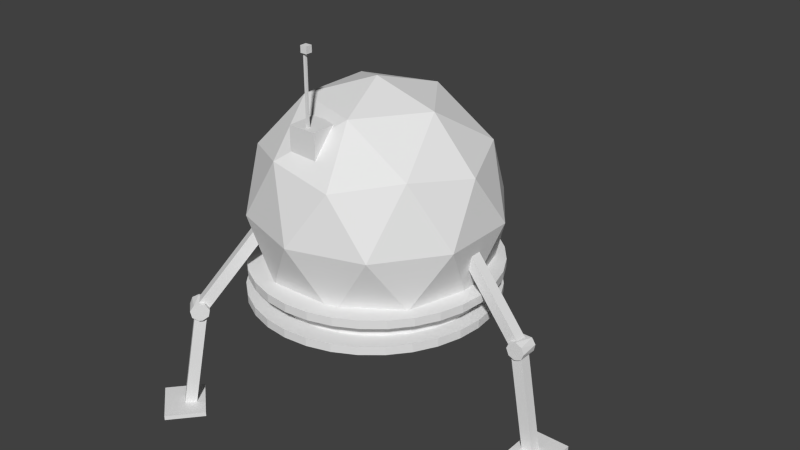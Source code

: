 # Source: landeralone.blend  (saved by Blender 2.71.0; exported with 4.5.12 LTS)
import bpy
from mathutils import Matrix  # noqa: F401  (used for matrix-valued properties, if any)

bpy.ops.wm.read_factory_settings(use_empty=True)
scene = bpy.context.scene
scene.name = 'Scene'

# ---- collections
col_collection_1 = bpy.data.collections.new('Collection 1'); scene.collection.children.link(col_collection_1)

# ---- world
world_world = bpy.data.worlds.new('World'); scene.world = world_world
world_world.color = (0.05088, 0.05088, 0.05088)
world_world.use_sun_shadow = False
world_world.sun_shadow_jitter_overblur = 0.0
world_world.cycles.sampling_method = 'MANUAL'
world_world.cycles.sample_map_resolution = 256

# ---- meshes
me_icosphere_003 = bpy.data.meshes.new('Icosphere.003')
me_icosphere_003.from_pydata([(0.0, 0.0, -1.0), (0.7236, -0.5257, -0.4472), (-0.2764, -0.8506, -0.4472), (-0.8944, 0.0, -0.4472), (-0.2764, 0.8506, -0.4472), (0.7236, 0.5257, -0.4472), (0.2764, -0.8506, 0.4472), (-0.7236, -0.5257, 0.4472), (-0.7236, 0.5257, 0.4472), (0.2764, 0.8506, 0.4472), (0.8944, 0.0, 0.4472), (0.0, 0.0, 1.0), (-0.1625, -0.5, -0.8507), (0.4253, -0.309, -0.8507), (0.2629, -0.809, -0.5257), (0.8506, 0.0, -0.5257), (0.4253, 0.309, -0.8507), (-0.5257, 0.0, -0.8507), (-0.6882, -0.5, -0.5257), (-0.1625, 0.5, -0.8507), (-0.6882, 0.5, -0.5257), (0.2629, 0.809, -0.5257), (0.9511, -0.309, 0.0), (0.9511, 0.309, 0.0), (0.0, -1.0, 0.0), (0.5878, -0.809, 0.0), (-0.9511, -0.309, 0.0), (-0.5878, -0.809, 0.0), (-0.5878, 0.809, 0.0), (-0.9511, 0.309, 0.0), (0.5878, 0.809, 0.0), (0.0, 1.0, 0.0), (0.6882, -0.5, 0.5257), (-0.2629, -0.809, 0.5257), (-0.8506, 0.0, 0.5257), (-0.2629, 0.809, 0.5257), (0.6882, 0.5, 0.5257), (0.1625, -0.5, 0.8507), (0.5257, 0.0, 0.8507), (-0.4253, -0.309, 0.8507), (-0.4253, 0.309, 0.8507), (0.1625, 0.5, 0.8507)], [], [(0, 13, 12), (1, 13, 15), (0, 12, 17), (0, 17, 19), (0, 19, 16), (1, 15, 22), (2, 14, 24), (3, 18, 26), (4, 20, 28), (5, 21, 30), (1, 22, 25), (2, 24, 27), (3, 26, 29), (4, 28, 31), (5, 30, 23), (6, 32, 37), (7, 33, 39), (8, 34, 40), (9, 35, 41), (10, 36, 38), (12, 14, 2), (12, 13, 14), (13, 1, 14), (15, 16, 5), (15, 13, 16), (13, 0, 16), (17, 18, 3), (17, 12, 18), (12, 2, 18), (19, 20, 4), (19, 17, 20), (17, 3, 20), (16, 21, 5), (16, 19, 21), (19, 4, 21), (22, 23, 10), (22, 15, 23), (15, 5, 23), (24, 25, 6), (24, 14, 25), (14, 1, 25), (26, 27, 7), (26, 18, 27), (18, 2, 27), (28, 29, 8), (28, 20, 29), (20, 3, 29), (30, 31, 9), (30, 21, 31), (21, 4, 31), (25, 32, 6), (25, 22, 32), (22, 10, 32), (27, 33, 7), (27, 24, 33), (24, 6, 33), (29, 34, 8), (29, 26, 34), (26, 7, 34), (31, 35, 9), (31, 28, 35), (28, 8, 35), (23, 36, 10), (23, 30, 36), (30, 9, 36), (37, 38, 11), (37, 32, 38), (32, 10, 38), (39, 37, 11), (39, 33, 37), (33, 6, 37), (40, 39, 11), (40, 34, 39), (34, 7, 39), (41, 40, 11), (41, 35, 40), (35, 8, 40), (38, 41, 11), (38, 36, 41), (36, 9, 41)])
me_icosphere_003.use_remesh_preserve_volume = False
me_icosphere_003.use_remesh_preserve_attributes = False
me_icosphere_003.use_mirror_vertex_groups = False
me_icosphere_003.update()
me_cube_021 = bpy.data.meshes.new('Cube.021')
me_cube_021.from_pydata([(-1.0, -1.0, -1.0), (-1.0, 1.0, -1.0), (1.0, 1.0, -1.0), (1.0, -1.0, -1.0), (-1.0, -1.0, 1.0), (-1.0, 1.0, 1.0), (1.0, 1.0, 1.0), (1.0, -1.0, 1.0)], [], [(4, 5, 1, 0), (5, 6, 2, 1), (6, 7, 3, 2), (7, 4, 0, 3), (0, 1, 2, 3), (7, 6, 5, 4)])
me_cube_021.use_remesh_preserve_volume = False
me_cube_021.use_remesh_preserve_attributes = False
me_cube_021.use_mirror_vertex_groups = False
me_cube_021.update()
me_cylinder_007 = bpy.data.meshes.new('Cylinder.007')
me_cylinder_007.from_pydata([(0.0, 1.0, -1.0), (0.5556, 0.8315, 1.0), (0.7071, 0.7071, -1.0), (0.9808, 0.1951, 1.0), (1.0, 7.55e-08, -1.0), (0.8315, -0.5556, 1.0), (0.7071, -0.7071, -1.0), (0.1951, -0.9808, 1.0), (-3.258e-07, -1.0, -1.0), (-0.1951, -0.9808, 1.0), (-0.7071, -0.7071, -1.0), (-0.8315, -0.5556, 1.0), (-1.0, 9.656e-07, -1.0), (-0.9808, 0.1951, 1.0), (-0.7071, 0.7071, -1.0), (-0.5556, 0.8315, 1.0)], [], [(2, 1, 3), (4, 5, 6), (4, 3, 5), (10, 11, 12), (6, 7, 8), (6, 5, 7), (7, 9, 8), (12, 13, 14), (10, 9, 11), (0, 14, 15), (12, 11, 13), (0, 2, 4, 6, 8, 10, 12, 14), (14, 13, 15), (15, 13, 11, 9, 7, 5, 3, 1), (0, 15, 1), (2, 3, 4), (0, 1, 2), (8, 9, 10)])
me_cylinder_007.use_remesh_preserve_volume = False
me_cylinder_007.use_remesh_preserve_attributes = False
me_cylinder_007.use_mirror_vertex_groups = False
me_cylinder_007.update()
me_cube_020 = bpy.data.meshes.new('Cube.020')
me_cube_020.from_pydata([(-1.0, -1.0, -1.0), (-1.0, 1.0, -1.0), (1.0, 1.0, -1.0), (1.0, -1.0, -1.0), (-1.0, -1.0, 1.0), (-1.0, 1.0, 1.0), (1.0, 1.0, 1.0), (1.0, -1.0, 1.0)], [], [(4, 5, 1, 0), (5, 6, 2, 1), (6, 7, 3, 2), (7, 4, 0, 3), (0, 1, 2, 3), (7, 6, 5, 4)])
me_cube_020.use_remesh_preserve_volume = False
me_cube_020.use_remesh_preserve_attributes = False
me_cube_020.use_mirror_vertex_groups = False
me_cube_020.update()
me_cube_019 = bpy.data.meshes.new('Cube.019')
me_cube_019.from_pydata([(-1.0, -1.0, -1.0), (-1.0, 1.0, -1.0), (1.0, 1.0, -1.0), (1.0, -1.0, -1.0), (-1.0, -1.0, 1.0), (-1.0, 1.0, 1.0), (1.0, 1.0, 1.0), (1.0, -1.0, 1.0)], [], [(4, 5, 1, 0), (5, 6, 2, 1), (6, 7, 3, 2), (7, 4, 0, 3), (0, 1, 2, 3), (7, 6, 5, 4)])
me_cube_019.use_remesh_preserve_volume = False
me_cube_019.use_remesh_preserve_attributes = False
me_cube_019.use_mirror_vertex_groups = False
me_cube_019.update()
me_cube_018 = bpy.data.meshes.new('Cube.018')
me_cube_018.from_pydata([(-1.0, -1.0, -1.0), (-1.0, 1.0, -1.0), (1.0, 1.0, -1.0), (1.0, -1.0, -1.0), (-1.0, -1.0, 1.0), (-1.0, 1.0, 1.0), (1.0, 1.0, 1.0), (1.0, -1.0, 1.0)], [], [(4, 5, 1, 0), (5, 6, 2, 1), (6, 7, 3, 2), (7, 4, 0, 3), (0, 1, 2, 3), (7, 6, 5, 4)])
me_cube_018.use_remesh_preserve_volume = False
me_cube_018.use_remesh_preserve_attributes = False
me_cube_018.use_mirror_vertex_groups = False
me_cube_018.update()
me_cube_017 = bpy.data.meshes.new('Cube.017')
me_cube_017.from_pydata([(-1.0, -1.0, -1.0), (-1.0, 1.0, -1.0), (1.0, 1.0, -1.0), (1.0, -1.0, -1.0), (-1.0, -1.0, 1.0), (-1.0, 1.0, 1.0), (1.0, 1.0, 1.0), (1.0, -1.0, 1.0)], [], [(4, 5, 1, 0), (5, 6, 2, 1), (6, 7, 3, 2), (7, 4, 0, 3), (0, 1, 2, 3), (7, 6, 5, 4)])
me_cube_017.use_remesh_preserve_volume = False
me_cube_017.use_remesh_preserve_attributes = False
me_cube_017.use_mirror_vertex_groups = False
me_cube_017.update()
me_cube_016 = bpy.data.meshes.new('Cube.016')
me_cube_016.from_pydata([(-1.0, -1.0, -1.0), (-1.0, 1.0, -1.0), (1.0, 1.0, -1.0), (1.0, -1.0, -1.0), (-1.0, -1.0, 1.0), (-1.0, 1.0, 1.0), (1.0, 1.0, 1.0), (1.0, -1.0, 1.0)], [], [(4, 5, 1, 0), (5, 6, 2, 1), (6, 7, 3, 2), (7, 4, 0, 3), (0, 1, 2, 3), (7, 6, 5, 4)])
me_cube_016.use_remesh_preserve_volume = False
me_cube_016.use_remesh_preserve_attributes = False
me_cube_016.use_mirror_vertex_groups = False
me_cube_016.update()
me_cube_015 = bpy.data.meshes.new('Cube.015')
me_cube_015.from_pydata([(-1.0, -1.0, -1.0), (-1.0, 1.0, -1.0), (1.0, 1.0, -1.0), (1.0, -1.0, -1.0), (-1.0, -1.0, 1.0), (-1.0, 1.0, 1.0), (1.0, 1.0, 1.0), (1.0, -1.0, 1.0)], [], [(4, 5, 1, 0), (5, 6, 2, 1), (6, 7, 3, 2), (7, 4, 0, 3), (0, 1, 2, 3), (7, 6, 5, 4)])
me_cube_015.use_remesh_preserve_volume = False
me_cube_015.use_remesh_preserve_attributes = False
me_cube_015.use_mirror_vertex_groups = False
me_cube_015.update()
me_cylinder_006 = bpy.data.meshes.new('Cylinder.006')
me_cylinder_006.from_pydata([(0.0, 1.0, -1.0), (0.5556, 0.8315, 1.0), (0.7071, 0.7071, -1.0), (0.9808, 0.1951, 1.0), (1.0, 7.55e-08, -1.0), (0.8315, -0.5556, 1.0), (0.7071, -0.7071, -1.0), (0.1951, -0.9808, 1.0), (-3.258e-07, -1.0, -1.0), (-0.1951, -0.9808, 1.0), (-0.7071, -0.7071, -1.0), (-0.8315, -0.5556, 1.0), (-1.0, 9.656e-07, -1.0), (-0.9808, 0.1951, 1.0), (-0.7071, 0.7071, -1.0), (-0.5556, 0.8315, 1.0)], [], [(2, 1, 3), (4, 5, 6), (4, 3, 5), (10, 11, 12), (6, 7, 8), (6, 5, 7), (7, 9, 8), (12, 13, 14), (10, 9, 11), (0, 14, 15), (12, 11, 13), (0, 2, 4, 6, 8, 10, 12, 14), (14, 13, 15), (15, 13, 11, 9, 7, 5, 3, 1), (0, 15, 1), (2, 3, 4), (0, 1, 2), (8, 9, 10)])
me_cylinder_006.use_remesh_preserve_volume = False
me_cylinder_006.use_remesh_preserve_attributes = False
me_cylinder_006.use_mirror_vertex_groups = False
me_cylinder_006.update()
me_cone = bpy.data.meshes.new('Cone')
me_cone.from_pydata([(0.0, 1.0, -1.0), (0.7071, 0.7071, -1.0), (1.0, 7.55e-08, -1.0), (0.0, 0.0, 1.0), (0.7071, -0.7071, -1.0), (-3.258e-07, -1.0, -1.0), (-0.7071, -0.7071, -1.0), (-1.0, 9.656e-07, -1.0), (-0.7071, 0.7071, -1.0), (0.8926, -0.01244, -0.9931), (0.6239, 0.6011, -1.002), (-0.0182, 0.864, -1.001), (-0.613, 0.6034, -1.004), (-0.8543, -0.008325, -1.014), (-0.5854, -0.621, -0.9994), (0.006823, -0.8428, -0.9921), (0.6305, -0.5809, -1.0)], [], [(1, 3, 0), (3, 8, 0), (3, 7, 8), (4, 5, 3), (2, 4, 3), (3, 6, 7), (3, 5, 6), (1, 2, 3), (0, 8, 7, 13, 12, 11, 10, 9, 2, 1), (7, 6, 5, 4, 2, 9, 16, 15, 14, 13)])
_uv = me_cone.uv_layers.new(name='UVMap')
_uv.uv.foreach_set('vector', [0.8615, 0.4268, 1.0, 0.919, 0.6977, 0.5008, 0.3954, 0.4975, 0.2569, 0.005385, 0.3954, 0.0, 0.3954, 0.4975, 0.09311, 0.07932, 0.2569, 0.005385, 0.5592, 0.4268, 0.6977, 0.4214, 0.6977, 0.919, 0.3954, 0.5008, 0.5592, 0.4268, 0.6977, 0.919, 0.3954, 0.4975, 0.0, 0.1785, 0.09311, 0.07932, 0.0904, 0.4975, 0.1808, 1.0, 0.0, 1.0, 0.8615, 0.4268, 1.0, 0.4214, 1.0, 0.919, 0.5232, 0.4214, 0.3954, 0.298, 0.3954, 0.1234, 0.428, 0.1344, 0.4253, 0.2843, 0.5315, 0.3912, 0.6954, 0.3918, 0.8094, 0.286, 0.8318, 0.298, 0.704, 0.4214, 0.3954, 0.1234, 0.5232, 0.0, 0.704, 1.343e-05, 0.8318, 0.1235, 0.8318, 0.298, 0.8094, 0.286, 0.8037, 0.1434, 0.6912, 0.03375, 0.542, 0.02877, 0.428, 0.1344])
me_cone.use_remesh_preserve_volume = False
me_cone.use_remesh_preserve_attributes = False
me_cone.use_mirror_vertex_groups = False
me_cone.update()
me_cylinder_005 = bpy.data.meshes.new('Cylinder.005')
me_cylinder_005.from_pydata([(0.0, 1.0, -1.0), (0.0, 1.0, 1.0), (0.1951, 0.9808, -1.0), (0.1951, 0.9808, 1.0), (0.3827, 0.9239, -1.0), (0.3827, 0.9239, 1.0), (0.5556, 0.8315, -1.0), (0.5556, 0.8315, 1.0), (0.7071, 0.7071, -1.0), (0.7071, 0.7071, 1.0), (0.8315, 0.5556, -1.0), (0.8315, 0.5556, 1.0), (0.9239, 0.3827, -1.0), (0.9239, 0.3827, 1.0), (0.9808, 0.1951, -1.0), (0.9808, 0.1951, 1.0), (1.0, 7.55e-08, -1.0), (1.0, 7.55e-08, 1.0), (0.9808, -0.1951, -1.0), (0.9808, -0.1951, 1.0), (0.9239, -0.3827, -1.0), (0.9239, -0.3827, 1.0), (0.8315, -0.5556, -1.0), (0.8315, -0.5556, 1.0), (0.7071, -0.7071, -1.0), (0.7071, -0.7071, 1.0), (0.5556, -0.8315, -1.0), (0.5556, -0.8315, 1.0), (0.3827, -0.9239, -1.0), (0.3827, -0.9239, 1.0), (0.1951, -0.9808, -1.0), (0.1951, -0.9808, 1.0), (-3.258e-07, -1.0, -1.0), (-3.258e-07, -1.0, 1.0), (-0.1951, -0.9808, -1.0), (-0.1951, -0.9808, 1.0), (-0.3827, -0.9239, -1.0), (-0.3827, -0.9239, 1.0), (-0.5556, -0.8315, -1.0), (-0.5556, -0.8315, 1.0), (-0.7071, -0.7071, -1.0), (-0.7071, -0.7071, 1.0), (-0.8315, -0.5556, -1.0), (-0.8315, -0.5556, 1.0), (-0.9239, -0.3827, -1.0), (-0.9239, -0.3827, 1.0), (-0.9808, -0.1951, -1.0), (-0.9808, -0.1951, 1.0), (-1.0, 9.656e-07, -1.0), (-1.0, 9.656e-07, 1.0), (-0.9808, 0.1951, -1.0), (-0.9808, 0.1951, 1.0), (-0.9239, 0.3827, -1.0), (-0.9239, 0.3827, 1.0), (-0.8315, 0.5556, -1.0), (-0.8315, 0.5556, 1.0), (-0.7071, 0.7071, -1.0), (-0.7071, 0.7071, 1.0), (-0.5556, 0.8315, -1.0), (-0.5556, 0.8315, 1.0), (-0.3827, 0.9239, -1.0), (-0.3827, 0.9239, 1.0), (-0.1951, 0.9808, -1.0), (-0.1951, 0.9808, 1.0)], [], [(0, 1, 3, 2), (2, 3, 5, 4), (4, 5, 7, 6), (6, 7, 9, 8), (8, 9, 11, 10), (10, 11, 13, 12), (12, 13, 15, 14), (14, 15, 17, 16), (16, 17, 19, 18), (18, 19, 21, 20), (20, 21, 23, 22), (22, 23, 25, 24), (24, 25, 27, 26), (26, 27, 29, 28), (28, 29, 31, 30), (30, 31, 33, 32), (32, 33, 35, 34), (34, 35, 37, 36), (36, 37, 39, 38), (38, 39, 41, 40), (40, 41, 43, 42), (42, 43, 45, 44), (44, 45, 47, 46), (46, 47, 49, 48), (48, 49, 51, 50), (50, 51, 53, 52), (52, 53, 55, 54), (54, 55, 57, 56), (56, 57, 59, 58), (58, 59, 61, 60), (3, 1, 63, 61, 59, 57, 55, 53, 51, 49, 47, 45, 43, 41, 39, 37, 35, 33, 31, 29, 27, 25, 23, 21, 19, 17, 15, 13, 11, 9, 7, 5), (62, 63, 1, 0), (60, 61, 63, 62), (0, 2, 4, 6, 8, 10, 12, 14, 16, 18, 20, 22, 24, 26, 28, 30, 32, 34, 36, 38, 40, 42, 44, 46, 48, 50, 52, 54, 56, 58, 60, 62)])
me_cylinder_005.use_remesh_preserve_volume = False
me_cylinder_005.use_remesh_preserve_attributes = False
me_cylinder_005.use_mirror_vertex_groups = False
me_cylinder_005.update()
me_cylinder_004 = bpy.data.meshes.new('Cylinder.004')
me_cylinder_004.from_pydata([(0.0, 1.0, -1.0), (0.0, 1.0, 1.0), (0.1951, 0.9808, -1.0), (0.1951, 0.9808, 1.0), (0.3827, 0.9239, -1.0), (0.3827, 0.9239, 1.0), (0.5556, 0.8315, -1.0), (0.5556, 0.8315, 1.0), (0.7071, 0.7071, -1.0), (0.7071, 0.7071, 1.0), (0.8315, 0.5556, -1.0), (0.8315, 0.5556, 1.0), (0.9239, 0.3827, -1.0), (0.9239, 0.3827, 1.0), (0.9808, 0.1951, -1.0), (0.9808, 0.1951, 1.0), (1.0, 7.55e-08, -1.0), (1.0, 7.55e-08, 1.0), (0.9808, -0.1951, -1.0), (0.9808, -0.1951, 1.0), (0.9239, -0.3827, -1.0), (0.9239, -0.3827, 1.0), (0.8315, -0.5556, -1.0), (0.8315, -0.5556, 1.0), (0.7071, -0.7071, -1.0), (0.7071, -0.7071, 1.0), (0.5556, -0.8315, -1.0), (0.5556, -0.8315, 1.0), (0.3827, -0.9239, -1.0), (0.3827, -0.9239, 1.0), (0.1951, -0.9808, -1.0), (0.1951, -0.9808, 1.0), (-3.258e-07, -1.0, -1.0), (-3.258e-07, -1.0, 1.0), (-0.1951, -0.9808, -1.0), (-0.1951, -0.9808, 1.0), (-0.3827, -0.9239, -1.0), (-0.3827, -0.9239, 1.0), (-0.5556, -0.8315, -1.0), (-0.5556, -0.8315, 1.0), (-0.7071, -0.7071, -1.0), (-0.7071, -0.7071, 1.0), (-0.8315, -0.5556, -1.0), (-0.8315, -0.5556, 1.0), (-0.9239, -0.3827, -1.0), (-0.9239, -0.3827, 1.0), (-0.9808, -0.1951, -1.0), (-0.9808, -0.1951, 1.0), (-1.0, 9.656e-07, -1.0), (-1.0, 9.656e-07, 1.0), (-0.9808, 0.1951, -1.0), (-0.9808, 0.1951, 1.0), (-0.9239, 0.3827, -1.0), (-0.9239, 0.3827, 1.0), (-0.8315, 0.5556, -1.0), (-0.8315, 0.5556, 1.0), (-0.7071, 0.7071, -1.0), (-0.7071, 0.7071, 1.0), (-0.5556, 0.8315, -1.0), (-0.5556, 0.8315, 1.0), (-0.3827, 0.9239, -1.0), (-0.3827, 0.9239, 1.0), (-0.1951, 0.9808, -1.0), (-0.1951, 0.9808, 1.0)], [], [(0, 1, 3, 2), (2, 3, 5, 4), (4, 5, 7, 6), (6, 7, 9, 8), (8, 9, 11, 10), (10, 11, 13, 12), (12, 13, 15, 14), (14, 15, 17, 16), (16, 17, 19, 18), (18, 19, 21, 20), (20, 21, 23, 22), (22, 23, 25, 24), (24, 25, 27, 26), (26, 27, 29, 28), (28, 29, 31, 30), (30, 31, 33, 32), (32, 33, 35, 34), (34, 35, 37, 36), (36, 37, 39, 38), (38, 39, 41, 40), (40, 41, 43, 42), (42, 43, 45, 44), (44, 45, 47, 46), (46, 47, 49, 48), (48, 49, 51, 50), (50, 51, 53, 52), (52, 53, 55, 54), (54, 55, 57, 56), (56, 57, 59, 58), (58, 59, 61, 60), (3, 1, 63, 61, 59, 57, 55, 53, 51, 49, 47, 45, 43, 41, 39, 37, 35, 33, 31, 29, 27, 25, 23, 21, 19, 17, 15, 13, 11, 9, 7, 5), (62, 63, 1, 0), (60, 61, 63, 62), (0, 2, 4, 6, 8, 10, 12, 14, 16, 18, 20, 22, 24, 26, 28, 30, 32, 34, 36, 38, 40, 42, 44, 46, 48, 50, 52, 54, 56, 58, 60, 62)])
me_cylinder_004.use_remesh_preserve_volume = False
me_cylinder_004.use_remesh_preserve_attributes = False
me_cylinder_004.use_mirror_vertex_groups = False
me_cylinder_004.update()
me_cylinder_003 = bpy.data.meshes.new('Cylinder.003')
me_cylinder_003.from_pydata([(0.0, 1.0, -1.0), (0.0, 1.0, 1.0), (0.1951, 0.9808, -1.0), (0.1951, 0.9808, 1.0), (0.3827, 0.9239, -1.0), (0.3827, 0.9239, 1.0), (0.5556, 0.8315, -1.0), (0.5556, 0.8315, 1.0), (0.7071, 0.7071, -1.0), (0.7071, 0.7071, 1.0), (0.8315, 0.5556, -1.0), (0.8315, 0.5556, 1.0), (0.9239, 0.3827, -1.0), (0.9239, 0.3827, 1.0), (0.9808, 0.1951, -1.0), (0.9808, 0.1951, 1.0), (1.0, 7.55e-08, -1.0), (1.0, 7.55e-08, 1.0), (0.9808, -0.1951, -1.0), (0.9808, -0.1951, 1.0), (0.9239, -0.3827, -1.0), (0.9239, -0.3827, 1.0), (0.8315, -0.5556, -1.0), (0.8315, -0.5556, 1.0), (0.7071, -0.7071, -1.0), (0.7071, -0.7071, 1.0), (0.5556, -0.8315, -1.0), (0.5556, -0.8315, 1.0), (0.3827, -0.9239, -1.0), (0.3827, -0.9239, 1.0), (0.1951, -0.9808, -1.0), (0.1951, -0.9808, 1.0), (-3.258e-07, -1.0, -1.0), (-3.258e-07, -1.0, 1.0), (-0.1951, -0.9808, -1.0), (-0.1951, -0.9808, 1.0), (-0.3827, -0.9239, -1.0), (-0.3827, -0.9239, 1.0), (-0.5556, -0.8315, -1.0), (-0.5556, -0.8315, 1.0), (-0.7071, -0.7071, -1.0), (-0.7071, -0.7071, 1.0), (-0.8315, -0.5556, -1.0), (-0.8315, -0.5556, 1.0), (-0.9239, -0.3827, -1.0), (-0.9239, -0.3827, 1.0), (-0.9808, -0.1951, -1.0), (-0.9808, -0.1951, 1.0), (-1.0, 9.656e-07, -1.0), (-1.0, 9.656e-07, 1.0), (-0.9808, 0.1951, -1.0), (-0.9808, 0.1951, 1.0), (-0.9239, 0.3827, -1.0), (-0.9239, 0.3827, 1.0), (-0.8315, 0.5556, -1.0), (-0.8315, 0.5556, 1.0), (-0.7071, 0.7071, -1.0), (-0.7071, 0.7071, 1.0), (-0.5556, 0.8315, -1.0), (-0.5556, 0.8315, 1.0), (-0.3827, 0.9239, -1.0), (-0.3827, 0.9239, 1.0), (-0.1951, 0.9808, -1.0), (-0.1951, 0.9808, 1.0)], [], [(0, 1, 3, 2), (2, 3, 5, 4), (4, 5, 7, 6), (6, 7, 9, 8), (8, 9, 11, 10), (10, 11, 13, 12), (12, 13, 15, 14), (14, 15, 17, 16), (16, 17, 19, 18), (18, 19, 21, 20), (20, 21, 23, 22), (22, 23, 25, 24), (24, 25, 27, 26), (26, 27, 29, 28), (28, 29, 31, 30), (30, 31, 33, 32), (32, 33, 35, 34), (34, 35, 37, 36), (36, 37, 39, 38), (38, 39, 41, 40), (40, 41, 43, 42), (42, 43, 45, 44), (44, 45, 47, 46), (46, 47, 49, 48), (48, 49, 51, 50), (50, 51, 53, 52), (52, 53, 55, 54), (54, 55, 57, 56), (56, 57, 59, 58), (58, 59, 61, 60), (3, 1, 63, 61, 59, 57, 55, 53, 51, 49, 47, 45, 43, 41, 39, 37, 35, 33, 31, 29, 27, 25, 23, 21, 19, 17, 15, 13, 11, 9, 7, 5), (62, 63, 1, 0), (60, 61, 63, 62), (0, 2, 4, 6, 8, 10, 12, 14, 16, 18, 20, 22, 24, 26, 28, 30, 32, 34, 36, 38, 40, 42, 44, 46, 48, 50, 52, 54, 56, 58, 60, 62)])
me_cylinder_003.use_remesh_preserve_volume = False
me_cylinder_003.use_remesh_preserve_attributes = False
me_cylinder_003.use_mirror_vertex_groups = False
me_cylinder_003.update()
me_cylinder = bpy.data.meshes.new('Cylinder')
me_cylinder.from_pydata([(0.0, 1.0, -1.0), (0.5556, 0.8315, 1.0), (0.7071, 0.7071, -1.0), (0.9808, 0.1951, 1.0), (1.0, 7.55e-08, -1.0), (0.8315, -0.5556, 1.0), (0.7071, -0.7071, -1.0), (0.1951, -0.9808, 1.0), (-3.258e-07, -1.0, -1.0), (-0.1951, -0.9808, 1.0), (-0.7071, -0.7071, -1.0), (-0.8315, -0.5556, 1.0), (-1.0, 9.656e-07, -1.0), (-0.9808, 0.1951, 1.0), (-0.7071, 0.7071, -1.0), (-0.5556, 0.8315, 1.0)], [], [(2, 1, 3), (4, 5, 6), (4, 3, 5), (10, 11, 12), (6, 7, 8), (6, 5, 7), (7, 9, 8), (12, 13, 14), (10, 9, 11), (0, 14, 15), (12, 11, 13), (0, 2, 4, 6, 8, 10, 12, 14), (14, 13, 15), (15, 13, 11, 9, 7, 5, 3, 1), (0, 15, 1), (2, 3, 4), (0, 1, 2), (8, 9, 10)])
me_cylinder.use_remesh_preserve_volume = False
me_cylinder.use_remesh_preserve_attributes = False
me_cylinder.use_mirror_vertex_groups = False
me_cylinder.update()
me_cube_008 = bpy.data.meshes.new('Cube.008')
me_cube_008.from_pydata([(-1.0, -1.0, -1.0), (-1.0, 1.0, -1.0), (1.0, 1.0, -1.0), (1.0, -1.0, -1.0), (-1.0, -1.0, 1.0), (-1.0, 1.0, 1.0), (1.0, 1.0, 1.0), (1.0, -1.0, 1.0)], [], [(4, 5, 1, 0), (5, 6, 2, 1), (6, 7, 3, 2), (7, 4, 0, 3), (0, 1, 2, 3), (7, 6, 5, 4)])
me_cube_008.use_remesh_preserve_volume = False
me_cube_008.use_remesh_preserve_attributes = False
me_cube_008.use_mirror_vertex_groups = False
me_cube_008.update()
me_cube_007 = bpy.data.meshes.new('Cube.007')
me_cube_007.from_pydata([(-1.0, -1.0, -1.0), (-1.0, 1.0, -1.0), (1.0, 1.0, -1.0), (1.0, -1.0, -1.0), (-1.0, -1.0, 1.0), (-1.0, 1.0, 1.0), (1.0, 1.0, 1.0), (1.0, -1.0, 1.0)], [], [(4, 5, 1, 0), (5, 6, 2, 1), (6, 7, 3, 2), (7, 4, 0, 3), (0, 1, 2, 3), (7, 6, 5, 4)])
me_cube_007.use_remesh_preserve_volume = False
me_cube_007.use_remesh_preserve_attributes = False
me_cube_007.use_mirror_vertex_groups = False
me_cube_007.update()
me_cube_006 = bpy.data.meshes.new('Cube.006')
me_cube_006.from_pydata([(-1.0, -1.0, -1.0), (-1.0, 1.0, -1.0), (1.0, 1.0, -1.0), (1.0, -1.0, -1.0), (-1.0, -1.0, 1.0), (-1.0, 1.0, 1.0), (1.0, 1.0, 1.0), (1.0, -1.0, 1.0)], [], [(4, 5, 1, 0), (5, 6, 2, 1), (6, 7, 3, 2), (7, 4, 0, 3), (0, 1, 2, 3), (7, 6, 5, 4)])
me_cube_006.use_remesh_preserve_volume = False
me_cube_006.use_remesh_preserve_attributes = False
me_cube_006.use_mirror_vertex_groups = False
me_cube_006.update()
me_icosphere_002 = bpy.data.meshes.new('Icosphere.002')
me_icosphere_002.from_pydata([(-1.103, 0.363, -0.4893), (-1.103, -0.6885, -0.494), (-0.9992, -0.1625, -0.5555), (-1.243, 0.1441, -0.0084), (-1.243, -0.4739, -0.01114), (-1.064, 0.3629, -0.4751), (-1.064, -0.6885, -0.4797), (-0.96, -0.1626, -0.5413), (-1.204, 0.1441, 0.005823), (-1.204, -0.4739, 0.003087)], [], [(0, 3, 2), (3, 4, 2), (2, 4, 1), (5, 7, 8), (8, 7, 9), (7, 6, 9), (4, 3, 8, 9), (1, 4, 9, 6), (2, 1, 6, 7), (3, 0, 5, 8), (0, 2, 7, 5)])
me_icosphere_002.use_remesh_preserve_volume = False
me_icosphere_002.use_remesh_preserve_attributes = False
me_icosphere_002.use_mirror_vertex_groups = False
me_icosphere_002.update()
me_icosphere_001 = bpy.data.meshes.new('Icosphere.001')
me_icosphere_001.from_pydata([(-1.103, 0.363, -0.4893), (-1.103, -0.6885, -0.494), (-0.9992, -0.1625, -0.5555), (-1.243, 0.1441, -0.0084), (-1.243, -0.4739, -0.01114), (-1.064, 0.3629, -0.4751), (-1.064, -0.6885, -0.4797), (-0.96, -0.1626, -0.5413), (-1.204, 0.1441, 0.005823), (-1.204, -0.4739, 0.003087)], [], [(0, 3, 2), (3, 4, 2), (2, 4, 1), (5, 7, 8), (8, 7, 9), (7, 6, 9), (4, 3, 8, 9), (1, 4, 9, 6), (2, 1, 6, 7), (3, 0, 5, 8), (0, 2, 7, 5)])
me_icosphere_001.use_remesh_preserve_volume = False
me_icosphere_001.use_remesh_preserve_attributes = False
me_icosphere_001.use_mirror_vertex_groups = False
me_icosphere_001.update()
me_cube_005 = bpy.data.meshes.new('Cube.005')
me_cube_005.from_pydata([(-1.0, -1.0, -1.0), (-1.0, 1.0, -1.0), (1.0, 1.0, -1.0), (1.0, -1.0, -1.0), (-1.0, -1.0, 1.0), (-1.0, 1.0, 1.0), (1.0, 1.0, 1.0), (1.0, -1.0, 1.0)], [], [(4, 5, 1, 0), (5, 6, 2, 1), (6, 7, 3, 2), (7, 4, 0, 3), (0, 1, 2, 3), (7, 6, 5, 4)])
me_cube_005.use_remesh_preserve_volume = False
me_cube_005.use_remesh_preserve_attributes = False
me_cube_005.use_mirror_vertex_groups = False
me_cube_005.update()
me_cube_003 = bpy.data.meshes.new('Cube.003')
me_cube_003.from_pydata([(-1.0, -1.0, -1.0), (-1.0, 1.0, -1.0), (1.0, 1.0, -1.0), (1.0, -1.0, -1.0), (-1.0, -1.0, 1.0), (-1.0, 1.0, 1.0), (1.0, 1.0, 1.0), (1.0, -1.0, 1.0)], [], [(4, 5, 1, 0), (5, 6, 2, 1), (6, 7, 3, 2), (7, 4, 0, 3), (0, 1, 2, 3), (7, 6, 5, 4)])
me_cube_003.use_remesh_preserve_volume = False
me_cube_003.use_remesh_preserve_attributes = False
me_cube_003.use_mirror_vertex_groups = False
me_cube_003.update()
me_cube_002 = bpy.data.meshes.new('Cube.002')
me_cube_002.from_pydata([(-1.0, -1.0, -1.0), (-1.0, 1.0, -1.0), (1.0, 1.0, -1.0), (1.0, -1.0, -1.0), (-1.0, -1.0, 1.0), (-1.0, 1.0, 1.0), (1.0, 1.0, 1.0), (1.0, -1.0, 1.0)], [], [(4, 5, 1, 0), (5, 6, 2, 1), (6, 7, 3, 2), (7, 4, 0, 3), (0, 1, 2, 3), (7, 6, 5, 4)])
me_cube_002.use_remesh_preserve_volume = False
me_cube_002.use_remesh_preserve_attributes = False
me_cube_002.use_mirror_vertex_groups = False
me_cube_002.update()
me_icosphere = bpy.data.meshes.new('Icosphere')
me_icosphere.from_pydata([(0.7236, -0.5257, -0.4472), (-0.2764, -0.8506, -0.4472), (-0.2764, 0.8506, -0.4472), (0.7236, 0.5257, -0.4472), (0.2764, -0.8506, 0.4472), (-0.7236, -0.5257, 0.4472), (-0.7236, 0.5257, 0.4472), (0.2764, 0.8506, 0.4472), (0.8944, 0.0, 0.4472), (0.0, 0.0, 1.0), (0.2629, -0.809, -0.5257), (0.8506, 0.0, -0.5257), (-0.6882, -0.5, -0.5257), (-0.6882, 0.5, -0.5257), (0.2629, 0.809, -0.5257), (0.9511, -0.309, 0.0), (0.9511, 0.309, 0.0), (0.0, -1.0, 0.0), (0.5878, -0.809, 0.0), (-0.9511, -0.309, 0.0), (-0.5878, -0.809, 0.0), (-0.5878, 0.809, 0.0), (-0.9511, 0.309, 0.0), (0.5878, 0.809, 0.0), (0.0, 1.0, 0.0), (0.6882, -0.5, 0.5257), (-0.2629, -0.809, 0.5257), (-0.8506, 0.0, 0.5257), (-0.2629, 0.809, 0.5257), (0.6882, 0.5, 0.5257), (0.1625, -0.5, 0.8507), (0.5257, 0.0, 0.8507), (-0.4253, -0.309, 0.8507), (-0.4253, 0.309, 0.8507), (0.1625, 0.5, 0.8507)], [], [(0, 11, 15), (1, 10, 17), (2, 13, 21), (3, 14, 23), (0, 15, 18), (1, 17, 20), (2, 21, 24), (3, 23, 16), (4, 25, 30), (5, 26, 32), (6, 27, 33), (7, 28, 34), (8, 29, 31), (15, 16, 8), (15, 11, 16), (11, 3, 16), (17, 18, 4), (17, 10, 18), (10, 0, 18), (19, 20, 5), (19, 12, 20), (12, 1, 20), (21, 22, 6), (21, 13, 22), (23, 24, 7), (23, 14, 24), (14, 2, 24), (18, 25, 4), (18, 15, 25), (15, 8, 25), (20, 26, 5), (20, 17, 26), (17, 4, 26), (22, 27, 6), (22, 19, 27), (19, 5, 27), (24, 28, 7), (24, 21, 28), (21, 6, 28), (16, 29, 8), (16, 23, 29), (23, 7, 29), (30, 31, 9), (30, 25, 31), (25, 8, 31), (32, 30, 9), (32, 26, 30), (26, 4, 30), (33, 32, 9), (33, 27, 32), (27, 5, 32), (34, 33, 9), (34, 28, 33), (28, 6, 33), (31, 34, 9), (31, 29, 34), (29, 7, 34)])
me_icosphere.use_remesh_preserve_volume = False
me_icosphere.use_remesh_preserve_attributes = False
me_icosphere.use_mirror_vertex_groups = False
me_icosphere.update()

# ---- objects
ob_icosphere_003 = bpy.data.objects.new('Icosphere.003', me_icosphere_003)
ob_cube = bpy.data.objects.new('Cube', me_cube_021)
ob_cylinder_002 = bpy.data.objects.new('Cylinder.002', me_cylinder_007)
ob_cube_012 = bpy.data.objects.new('Cube.012', me_cube_020)
ob_cube_011 = bpy.data.objects.new('Cube.011', me_cube_019)
ob_cube_010 = bpy.data.objects.new('Cube.010', me_cube_018)
ob_cube_014 = bpy.data.objects.new('Cube.014', me_cube_017)
ob_cube_013 = bpy.data.objects.new('Cube.013', me_cube_016)
ob_cube_000 = bpy.data.objects.new('Cube.000', me_cube_015)
ob_cylinder_006 = bpy.data.objects.new('Cylinder.006', me_cylinder_006)
ob_cone = bpy.data.objects.new('Cone', me_cone)
ob_cylinder_005 = bpy.data.objects.new('Cylinder.005', me_cylinder_005)
ob_cylinder_004 = bpy.data.objects.new('Cylinder.004', me_cylinder_004)
ob_cylinder_003 = bpy.data.objects.new('Cylinder.003', me_cylinder_003)
ob_cylinder = bpy.data.objects.new('Cylinder', me_cylinder)
ob_cube_006 = bpy.data.objects.new('Cube.006', me_cube_008)
ob_cube_005 = bpy.data.objects.new('Cube.005', me_cube_007)
ob_cube_004 = bpy.data.objects.new('Cube.004', me_cube_006)
ob_icosphere_002 = bpy.data.objects.new('Icosphere.002', me_icosphere_002)
ob_icosphere_001 = bpy.data.objects.new('Icosphere.001', me_icosphere_001)
ob_cube_003 = bpy.data.objects.new('Cube.003', me_cube_005)
ob_cube_002 = bpy.data.objects.new('Cube.002', me_cube_003)
ob_cube_001 = bpy.data.objects.new('Cube.001', me_cube_002)
ob_icosphere = bpy.data.objects.new('Icosphere', me_icosphere)

# ---- transforms, parenting, visibility, modifiers, constraints
ob_icosphere_003.location = (0.5888, 1.018, 8.773)
ob_icosphere_003.scale = (0.2231, 0.2231, 0.08817)
ob_icosphere_003.lineart.crease_threshold = 0.0
ob_cube.location = (0.202, -0.04701, 8.758)
ob_cube.scale = (0.1375, 0.1375, 0.0477)
ob_cube.lineart.crease_threshold = 0.0
ob_cylinder_002.location = (2.003, 0.4072, 8.742)
ob_cylinder_002.rotation_euler = (1.571, 0.0, 3.139)
ob_cylinder_002.scale = (0.07506, 0.07506, 0.07506)
ob_cylinder_002.lineart.crease_threshold = 0.0
ob_cube_012.location = (2.186, 0.4106, 7.89)
ob_cube_012.rotation_euler = (0.0, 0.0, 3.139)
ob_cube_012.scale = (0.159, 0.1929, 0.01742)
ob_cube_012.lineart.crease_threshold = 0.0
ob_cube_011.location = (1.754, 0.4041, 9.056)
ob_cube_011.rotation_euler = (0.0, 0.6605, 3.139)
ob_cube_011.scale = (0.04569, 0.04569, -0.4574)
ob_cube_011.lineart.crease_threshold = 0.0
ob_cube_010.location = (2.063, 0.4026, 8.339)
ob_cube_010.rotation_euler = (-0.0, -2.966, 3.139)
ob_cube_010.scale = (0.04569, 0.04569, -0.4574)
ob_cube_010.lineart.crease_threshold = 0.0
ob_cube_014.location = (-0.2282, -0.7401, 8.335)
ob_cube_014.rotation_euler = (-0.0, -2.966, 0.8609)
ob_cube_014.scale = (0.04569, 0.04569, -0.4574)
ob_cube_014.lineart.crease_threshold = 0.0
ob_cube_013.location = (-0.02617, -0.5061, 9.052)
ob_cube_013.rotation_euler = (0.0, 0.6605, 0.8609)
ob_cube_013.scale = (0.04569, 0.04569, -0.4574)
ob_cube_013.lineart.crease_threshold = 0.0
ob_cube_000.location = (-0.3022, -0.8389, 7.886)
ob_cube_000.rotation_euler = (0.0, -0.0, 0.8609)
ob_cube_000.scale = (0.159, 0.1929, 0.01742)
ob_cube_000.lineart.crease_threshold = 0.0
ob_cylinder_006.location = (-0.1859, -0.6976, 8.738)
ob_cylinder_006.rotation_euler = (1.571, -0.0, 0.8609)
ob_cylinder_006.scale = (0.07506, 0.07506, 0.07506)
ob_cylinder_006.lineart.crease_threshold = 0.0
ob_cone.location = (0.6472, 0.3941, 8.785)
ob_cone.scale = (0.5441, 0.5441, 0.3241)
ob_cone.lineart.crease_threshold = 0.0
ob_cylinder_005.location = (0.6456, 0.4165, 8.908)
ob_cylinder_005.scale = (0.8763, 0.8763, 0.08756)
ob_cylinder_005.lineart.crease_threshold = 0.0
ob_cylinder_004.location = (0.6456, 0.3815, 8.806)
ob_cylinder_004.scale = (1.0, 1.0, 0.0343)
ob_cylinder_004.lineart.crease_threshold = 0.0
ob_cylinder_003.location = (0.6516, 0.3953, 9.017)
ob_cylinder_003.scale = (1.0, 1.0, 0.0343)
ob_cylinder_003.lineart.crease_threshold = 0.0
ob_cylinder.location = (-0.1102, 1.464, 8.777)
ob_cylinder.rotation_euler = (1.571, -0.0, -0.878)
ob_cylinder.scale = (0.07506, 0.07506, 0.07506)
ob_cylinder.lineart.crease_threshold = 0.0
ob_cube_006.location = (-0.23, 1.602, 7.925)
ob_cube_006.rotation_euler = (0.0, -0.0, -0.878)
ob_cube_006.scale = (0.159, 0.1929, 0.01742)
ob_cube_006.lineart.crease_threshold = 0.0
ob_cube_005.location = (0.05192, 1.274, 9.092)
ob_cube_005.rotation_euler = (0.0, 0.6605, -0.878)
ob_cube_005.scale = (0.04569, 0.04569, -0.4574)
ob_cube_005.lineart.crease_threshold = 0.0
ob_cube_004.location = (-0.145, 1.512, 8.375)
ob_cube_004.rotation_euler = (-0.0, -2.966, -0.878)
ob_cube_004.scale = (0.04569, 0.04569, -0.4574)
ob_cube_004.lineart.crease_threshold = 0.0
ob_icosphere_002.location = (-0.5057, 0.3603, 9.089)
ob_icosphere_002.rotation_euler = (2.462e-07, 0.916, 3.142)
ob_icosphere_002.scale = (0.3194, 0.3194, 0.3194)
ob_icosphere_002.lineart.crease_threshold = 0.0
ob_icosphere_001.location = (0.8924, 0.5782, 9.736)
ob_icosphere_001.rotation_euler = (0.0, -0.2028, 0.0)
ob_icosphere_001.lineart.crease_threshold = 0.0
ob_cube_003.location = (0.6376, -0.2738, 10.85)
ob_cube_003.scale = (0.02639, 0.02639, 0.02639)
ob_cube_003.lineart.crease_threshold = 0.0
ob_cube_002.location = (0.624, -0.2717, 10.56)
ob_cube_002.scale = (0.009254, 0.008961, 0.2831)
ob_cube_002.lineart.crease_threshold = 0.0
ob_cube_001.location = (0.6068, -0.2001, 10.17)
ob_cube_001.scale = (0.1165, 0.1165, 0.1165)
ob_cube_001.lineart.crease_threshold = 0.0
ob_icosphere.location = (0.6534, 0.4165, 9.485)
ob_icosphere.lineart.crease_threshold = 0.0

# ---- collection membership
col_collection_1.objects.link(ob_icosphere_003)
col_collection_1.objects.link(ob_cube)
col_collection_1.objects.link(ob_cylinder_002)
col_collection_1.objects.link(ob_cube_012)
col_collection_1.objects.link(ob_cube_011)
col_collection_1.objects.link(ob_cube_010)
col_collection_1.objects.link(ob_cube_014)
col_collection_1.objects.link(ob_cube_013)
col_collection_1.objects.link(ob_cube_000)
col_collection_1.objects.link(ob_cylinder_006)
col_collection_1.objects.link(ob_cone)
col_collection_1.objects.link(ob_cylinder_005)
col_collection_1.objects.link(ob_cylinder_004)
col_collection_1.objects.link(ob_cylinder_003)
col_collection_1.objects.link(ob_cylinder)
col_collection_1.objects.link(ob_cube_006)
col_collection_1.objects.link(ob_cube_005)
col_collection_1.objects.link(ob_cube_004)
col_collection_1.objects.link(ob_icosphere_002)
col_collection_1.objects.link(ob_icosphere_001)
col_collection_1.objects.link(ob_cube_003)
col_collection_1.objects.link(ob_cube_002)
col_collection_1.objects.link(ob_cube_001)
col_collection_1.objects.link(ob_icosphere)

# ---- scene / render settings (as saved in the file)
scene.frame_start = 1; scene.frame_end = 250; scene.frame_set(0)
scene.render.engine = 'BLENDER_EEVEE_NEXT'
scene.render.resolution_percentage = 50
scene.render.dither_intensity = 0.0
scene.cycles.use_denoising = False
scene.cycles.samples = 10
scene.cycles.sampling_pattern = 'TABULATED_SOBOL'
scene.cycles.light_sampling_threshold = 0.0
scene.cycles.use_adaptive_sampling = False
scene.cycles.use_light_tree = False
scene.cycles.blur_glossy = 0.0
scene.cycles.volume_bounces = 1
scene.cycles.pixel_filter_type = 'GAUSSIAN'
scene.cycles.sample_clamp_indirect = 0.0
scene.view_settings.view_transform = 'Standard'
bpy.context.view_layer.update()

# ---- added for rendering (the .blend has no active camera and no usable light): camera, sun
cam_auto = bpy.data.cameras.new('AutoCamera')
cam_auto.lens = 50.0
cam_auto.sensor_width = 36.0
cam_auto.clip_end = 1000.0
ob_auto_camera = bpy.data.objects.new('AutoCamera', cam_auto)
scene.collection.objects.link(ob_auto_camera)
ob_auto_camera.location = (5.62001, -5.28675, 13.1519)
ob_auto_camera.rotation_euler = (1.09748, -7.21219e-08, 0.694738)
scene.camera = ob_auto_camera
light_auto_sun = bpy.data.lights.new('AutoSun', 'SUN')
light_auto_sun.energy = 3.0
light_auto_sun.angle = 0.0523599
ob_auto_sun = bpy.data.objects.new('AutoSun', light_auto_sun)
scene.collection.objects.link(ob_auto_sun)
ob_auto_sun.rotation_euler = (0.872665, 0.174533, 0.523599)
bpy.context.view_layer.update()
